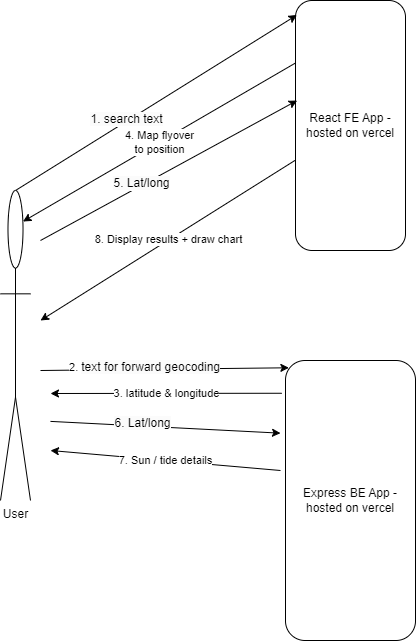

The diagram above was exported from draw.io. Its source (the exported page's mxGraphModel, read from the mxfile embedded in the PNG):
<mxGraphModel dx="1094" dy="1894" grid="1" gridSize="10" guides="1" tooltips="1" connect="1" arrows="1" fold="1" page="1" pageScale="1" pageWidth="850" pageHeight="1100" math="0" shadow="0">
  <root>
    <mxCell id="0" />
    <mxCell id="1" parent="0" />
    <mxCell id="31" value="4. Map flyover&lt;br&gt;to position" style="edgeStyle=none;html=1;entryX=0.75;entryY=0.1;entryDx=0;entryDy=0;entryPerimeter=0;exitX=0;exitY=0.25;exitDx=0;exitDy=0;" parent="1" source="2" target="17" edge="1">
      <mxGeometry relative="1" as="geometry">
        <mxPoint x="400" as="sourcePoint" />
        <mxPoint x="440" y="-60" as="targetPoint" />
      </mxGeometry>
    </mxCell>
    <mxCell id="2" value="React FE App - hosted on vercel" style="rounded=1;whiteSpace=wrap;html=1;align=center;" parent="1" vertex="1">
      <mxGeometry x="305" y="-740" width="110" height="250" as="geometry" />
    </mxCell>
    <mxCell id="29" value="3. latitude &amp;amp; longitude" style="edgeStyle=none;html=1;exitX=-0.029;exitY=0.117;exitDx=0;exitDy=0;exitPerimeter=0;" parent="1" source="39" edge="1">
      <mxGeometry relative="1" as="geometry">
        <mxPoint x="60" y="-347" as="targetPoint" />
      </mxGeometry>
    </mxCell>
    <mxCell id="17" value="User" style="shape=umlActor;verticalLabelPosition=bottom;verticalAlign=top;html=1;outlineConnect=0;" parent="1" vertex="1">
      <mxGeometry x="10" y="-550" width="30" height="310" as="geometry" />
    </mxCell>
    <mxCell id="26" value="" style="edgeStyle=none;html=1;entryX=0.026;entryY=0.026;entryDx=0;entryDy=0;entryPerimeter=0;" parent="1" target="39" edge="1">
      <mxGeometry relative="1" as="geometry">
        <mxPoint x="50" y="-370" as="sourcePoint" />
        <mxPoint x="290" y="-370" as="targetPoint" />
      </mxGeometry>
    </mxCell>
    <mxCell id="43" value="2. &lt;span style=&quot;font-size: 12px; background-color: rgb(251, 251, 251);&quot;&gt;text for forward geocoding&lt;/span&gt;" style="edgeLabel;html=1;align=center;verticalAlign=middle;resizable=0;points=[];" vertex="1" connectable="0" parent="26">
      <mxGeometry x="-0.1757" y="3" relative="1" as="geometry">
        <mxPoint as="offset" />
      </mxGeometry>
    </mxCell>
    <mxCell id="41" style="edgeStyle=none;html=1;entryX=0.013;entryY=0.058;entryDx=0;entryDy=0;entryPerimeter=0;exitX=0.5;exitY=0;exitDx=0;exitDy=0;exitPerimeter=0;" edge="1" parent="1" source="17" target="2">
      <mxGeometry relative="1" as="geometry">
        <mxPoint x="260" y="-590" as="targetPoint" />
      </mxGeometry>
    </mxCell>
    <mxCell id="42" value="&lt;span style=&quot;font-size: 12px; background-color: rgb(251, 251, 251);&quot;&gt;1. search text&lt;/span&gt;" style="edgeLabel;html=1;align=center;verticalAlign=middle;resizable=0;points=[];" vertex="1" connectable="0" parent="41">
      <mxGeometry x="-0.2112" y="3" relative="1" as="geometry">
        <mxPoint as="offset" />
      </mxGeometry>
    </mxCell>
    <mxCell id="39" value="Express BE App - hosted on vercel" style="rounded=1;whiteSpace=wrap;html=1;align=center;" vertex="1" parent="1">
      <mxGeometry x="295" y="-380" width="130" height="280" as="geometry" />
    </mxCell>
    <mxCell id="44" style="edgeStyle=none;html=1;entryX=0.015;entryY=0.4;entryDx=0;entryDy=0;entryPerimeter=0;" edge="1" parent="1" target="2">
      <mxGeometry relative="1" as="geometry">
        <mxPoint x="50" y="-500" as="sourcePoint" />
        <mxPoint x="316.42999999999995" y="-715.5" as="targetPoint" />
      </mxGeometry>
    </mxCell>
    <mxCell id="45" value="&lt;span style=&quot;font-size: 12px; background-color: rgb(251, 251, 251);&quot;&gt;5. Lat/long&lt;/span&gt;" style="edgeLabel;html=1;align=center;verticalAlign=middle;resizable=0;points=[];" vertex="1" connectable="0" parent="44">
      <mxGeometry x="-0.2112" y="3" relative="1" as="geometry">
        <mxPoint as="offset" />
      </mxGeometry>
    </mxCell>
    <mxCell id="46" style="edgeStyle=none;html=1;" edge="1" parent="1">
      <mxGeometry relative="1" as="geometry">
        <mxPoint x="60" y="-319.1111246744792" as="sourcePoint" />
        <mxPoint x="290" y="-307.3333740234375" as="targetPoint" />
      </mxGeometry>
    </mxCell>
    <mxCell id="47" value="&lt;span style=&quot;font-size: 12px; background-color: rgb(251, 251, 251);&quot;&gt;6. Lat/long&lt;/span&gt;" style="edgeLabel;html=1;align=center;verticalAlign=middle;resizable=0;points=[];" vertex="1" connectable="0" parent="46">
      <mxGeometry x="-0.2112" y="3" relative="1" as="geometry">
        <mxPoint as="offset" />
      </mxGeometry>
    </mxCell>
    <mxCell id="48" value="7. Sun / tide details" style="edgeStyle=none;html=1;" edge="1" parent="1">
      <mxGeometry relative="1" as="geometry">
        <mxPoint x="290" y="-270" as="sourcePoint" />
        <mxPoint x="60" y="-290" as="targetPoint" />
      </mxGeometry>
    </mxCell>
    <mxCell id="49" value="8. Display results + draw chart" style="edgeStyle=none;html=1;" edge="1" parent="1" source="2">
      <mxGeometry relative="1" as="geometry">
        <mxPoint x="315" y="-667.5" as="sourcePoint" />
        <mxPoint x="50" y="-420" as="targetPoint" />
      </mxGeometry>
    </mxCell>
  </root>
</mxGraphModel>